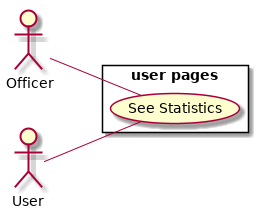

The diagram above was rendered by PlantUML. Its source (embedded in the PNG):
@startuml uc_statistics
    left to right direction
    skinparam packageStyle rectangle

    actor Officer as O
    actor User as U
    rectangle "user pages" {
        U -- (See Statistics)
        O -- (See Statistics)
    }
@enduml